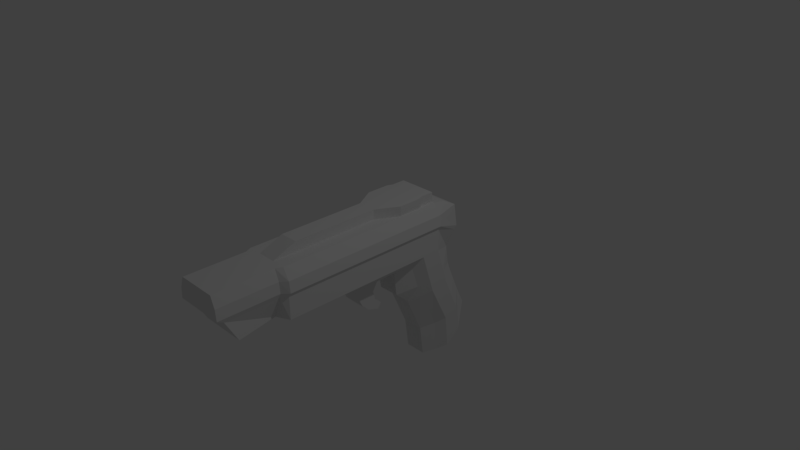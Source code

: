 # Source: Gun.blend  (saved by Blender 2.77.0; exported with 4.5.12 LTS)
import bpy
from mathutils import Matrix  # noqa: F401  (used for matrix-valued properties, if any)

bpy.ops.wm.read_factory_settings(use_empty=True)
scene = bpy.context.scene
scene.name = 'Scene'

# ---- collections
col_collection_1 = bpy.data.collections.new('Collection 1'); scene.collection.children.link(col_collection_1)

# ---- materials (node trees are filled in below, after node groups)
mat_gunmat = bpy.data.materials.new('GunMat')
mat_gunmat.alpha_threshold = 0.0
mat_gunmat.use_transparent_shadow = False
mat_gunmat.roughness = 0.5
mat_gunmat.line_color = (0.0, 0.0, 0.0, 1.0)

# ---- material node trees

# ---- world
world_world = bpy.data.worlds.new('World'); scene.world = world_world
world_world.color = (0.05088, 0.05088, 0.05088)
world_world.use_sun_shadow = False
world_world.sun_shadow_jitter_overblur = 0.0
world_world.cycles.sampling_method = 'MANUAL'

# ---- cameras
cam_camera = bpy.data.cameras.new('Camera')
cam_camera.clip_end = 100.0
cam_camera.lens = 35.0
cam_camera.sensor_width = 32.0
cam_camera.sensor_height = 18.0
cam_camera.ortho_scale = 7.314
cam_camera.dof.focus_distance = 0.0
cam_camera.dof.aperture_fstop = 128.0

# ---- lights
light_lamp = bpy.data.lights.new('Lamp', 'POINT')
light_lamp.transmission_factor = 0.0
light_lamp.cutoff_distance = 30.0
light_lamp.energy = 100.0
light_lamp.shadow_buffer_clip_start = 1.001
light_lamp.shadow_soft_size = 0.1
light_lamp.shadow_maximum_resolution = 0.006
light_lamp.use_absolute_resolution = True

# ---- meshes
me_cube = bpy.data.meshes.new('Cube')
me_cube.from_pydata([(0.3876, 0.7911, -0.0965), (0.3876, -1.625, -0.0965), (0.3214, 0.7911, 0.5728), (0.3214, -1.625, 0.5728), (1.192e-07, 0.7911, -0.0965), (0.0, -1.594, -0.1654), (1.788e-07, 0.7911, 0.5728), (0.0, -1.625, 0.5728), (0.4273, 0.7911, 0.271), (0.4273, -1.625, 0.271), (1.519e-07, 0.7911, 0.271), (0.2795, -2.551, 0.5728), (0.3241, -2.286, -0.0965), (0.3876, 0.7911, 0.2097), (0.3876, -1.625, 0.2097), (1.465e-07, 0.7911, 0.2097), (0.4074, 0.7911, 0.4219), (0.4074, -1.625, 0.4219), (1.654e-07, 0.7911, 0.4219), (0.0, -2.286, -0.0965), (0.209, 1.129, -0.2222), (0.2817, 0.9896, 0.5265), (2.384e-07, 1.129, -0.2222), (0.0, 0.9896, 0.5265), (0.3016, 1.225, 0.09375), (0.0, 1.225, 0.09375), (0.295, 1.191, 0.04294), (0.0, 1.191, 0.04293), (0.2817, 1.201, 0.4087), (0.0, 1.201, 0.4087), (0.205, -1.711, -0.0965), (0.2795, -1.711, 0.5728), (0.0, -1.711, -0.0965), (0.0, -1.711, 0.5728), (0.3508, -1.711, 0.271), (0.3241, -1.711, 0.2097), (0.3375, -1.711, 0.4219), (0.0, -2.551, 0.5728), (0.3508, -2.551, 0.271), (0.0, -2.551, 0.271), (0.0, -2.452, 0.2097), (0.3241, -2.452, 0.2097), (0.3375, -2.551, 0.4219), (0.0, -2.551, 0.4219), (0.0, 0.2471, -0.6522), (0.155, -1.594, -0.1654), (0.2668, 0.7911, 0.5728), (0.1286, -1.625, 0.5728), (0.1296, -2.286, -0.0965), (0.1118, -2.551, 0.5728), (0.08359, 1.129, -0.2222), (0.1127, 0.9896, 0.5265), (0.1206, 1.225, 0.09375), (0.118, 1.191, 0.04293), (0.1127, 1.201, 0.4087), (0.08201, -1.711, -0.0965), (0.1118, -1.711, 0.5728), (0.1403, -2.551, 0.271), (0.1296, -2.452, 0.2097), (0.135, -2.551, 0.4219), (0.3876, 0.5205, -0.0965), (0.3214, 0.5205, 0.5728), (0.155, -0.4782, -0.2863), (0.0, 0.9448, -0.6136), (0.4273, 0.5205, 0.271), (0.3876, 0.5205, 0.2097), (0.4074, 0.5205, 0.4219), (0.278, 0.3961, -0.1965), (0.2987, 0.5205, 0.5728), (0.3876, 0.2046, -0.0965), (0.3214, 0.2046, 0.5728), (0.0, -0.4782, -0.2863), (0.4273, 0.2046, 0.271), (0.3876, 0.2046, 0.2097), (0.4074, 0.2046, 0.4219), (0.2987, 0.2046, 0.5728), (0.0, 0.2046, -0.3071), (0.155, 0.2046, -0.3071), (0.3876, -0.09146, -0.0965), (0.3214, -0.09146, 0.5728), (0.3214, -0.5496, 0.5728), (0.4273, -0.09146, 0.271), (0.3876, -0.09146, 0.2097), (0.4074, -0.09146, 0.4219), (0.1286, -0.09146, 0.5728), (0.0, -0.09146, -0.3071), (0.155, -0.09146, -0.3071), (0.0, 1.162, -1.122), (8.941e-08, 0.8968, -0.4522), (0.3876, 0.6005, -0.0965), (0.3214, 0.6005, 0.5728), (0.4273, -0.5496, 0.271), (0.4273, 0.6005, 0.271), (0.3876, 0.6005, 0.2097), (0.4074, 0.6005, 0.4219), (0.268, 0.6005, 0.5728), (0.3876, -1.443, -0.0965), (0.3214, -1.443, 0.5728), (0.3876, -0.5496, -0.0965), (0.4273, -1.443, 0.271), (0.3876, -1.443, 0.2097), (0.4074, -1.443, 0.4219), (0.1286, -1.443, 0.5728), (0.0, -1.232, -0.2458), (0.155, -1.232, -0.2458), (0.2668, 0.7911, 0.7078), (0.0, 0.7911, 0.7078), (0.1286, -1.299, 0.7078), (0.0, -1.299, 0.7078), (0.0, -1.117, 0.7078), (0.1286, -1.117, 0.7078), (0.0, 0.6005, 0.7078), (0.0, 0.5205, 0.7078), (0.268, 0.6005, 0.7078), (0.2987, 0.5205, 0.7078), (0.0, 0.2046, 0.7078), (0.2987, 0.2046, 0.7078), (0.0, -0.09146, 0.7078), (0.1286, -0.09146, 0.7078), (0.3876, -0.5496, 0.2097), (0.4074, -0.5496, 0.4219), (0.1286, -0.5496, 0.5728), (0.0, -0.4393, 0.7078), (0.1286, -0.4393, 0.7078), (0.155, -0.3532, -0.5595), (0.0, -0.3532, -0.5595), (0.0, -0.1634, -0.4254), (0.155, -0.1634, -0.4254), (0.155, -0.08317, -0.7174), (0.0, -0.08317, -0.7174), (0.0, -0.03126, -0.6407), (0.155, -0.03126, -0.6407), (0.0, -0.2526, -0.6614), (0.155, -0.2526, -0.6614), (0.155, -0.1318, -0.556), (0.0, -0.1318, -0.556), (0.3805, 1.214, -1.519), (0.0, 1.214, -1.519), (0.2019, 1.485, -1.246), (0.0, 1.485, -1.246), (0.1479, 1.214, -1.519), (0.0765, 1.485, -1.246), (0.3805, 0.9962, -1.68), (0.0, 0.9962, -1.68), (0.2709, 0.8961, -1.754), (0.0, 0.742, -1.81), (0.1479, 0.742, -1.81), (0.0, 1.061, -1.633), (0.1479, 1.061, -1.633), (0.3805, 1.061, -1.633), (0.0, 0.4493, -0.829), (0.0, 0.6881, -1.373), (0.3823, 0.9576, -1.223), (0.385, 0.6934, -0.672), (0.3858, 0.6394, -0.4924), (0.3858, 0.7156, -0.4805), (0.385, 0.7677, -0.6548), (0.3823, 1.026, -1.187), (0.2763, 0.5211, -0.5859), (0.2755, 0.5778, -0.7625), (0.2727, 0.8515, -1.303), (0.0, 1.362, -0.9826), (0.0, 1.205, -0.602), (0.0, 1.164, -0.4859), (0.1533, 0.2471, -0.6522), (0.1525, 0.4493, -0.829), (0.1497, 0.6881, -1.373), (0.07827, 1.362, -0.9826), (0.08101, 1.205, -0.602), (0.08181, 1.164, -0.4859), (0.2036, 1.362, -0.9826), (0.2064, 1.205, -0.602), (0.2072, 1.164, -0.4859), (0.3858, 0.8968, -0.4522), (0.385, 0.9448, -0.6136), (0.3823, 1.162, -1.122)], [], [(101, 97, 3, 17), (157, 152, 142, 149), (1, 14, 35, 30), (68, 95, 113, 114), (104, 45, 5, 103), (47, 7, 33, 56), (15, 10, 25, 27), (100, 99, 9, 14), (96, 100, 14, 1), (9, 17, 36, 34), (13, 0, 20, 26), (46, 2, 21, 51), (14, 9, 34, 35), (99, 101, 17, 9), (53, 50, 22, 27), (54, 52, 25, 29), (52, 53, 27, 25), (51, 54, 29, 23), (10, 18, 29, 25), (2, 16, 28, 21), (18, 6, 23, 29), (4, 15, 27, 22), (8, 13, 26, 24), (16, 8, 24, 28), (56, 33, 37, 49), (30, 35, 41, 12), (55, 30, 12, 48), (35, 34, 38, 41), (45, 1, 30, 55), (17, 3, 31, 36), (59, 49, 37, 43), (58, 57, 39, 40), (48, 58, 40, 19), (57, 59, 43, 39), (34, 36, 42, 38), (36, 31, 11, 42), (38, 42, 59, 57), (12, 41, 58, 48), (41, 38, 57, 58), (42, 11, 49, 59), (5, 45, 55, 32), (32, 55, 48, 19), (31, 56, 49, 11), (21, 28, 54, 51), (24, 26, 53, 52), (28, 24, 52, 54), (26, 20, 50, 53), (6, 46, 51, 23), (3, 47, 56, 31), (96, 1, 45, 104), (97, 102, 47, 3), (152, 160, 144, 142), (90, 95, 68, 61), (87, 161, 139, 137), (92, 94, 66, 64), (89, 93, 65, 60), (93, 92, 64, 65), (175, 157, 149, 136), (121, 84, 118, 123), (94, 90, 61, 66), (61, 68, 75, 70), (60, 69, 77, 67), (64, 66, 74, 72), (60, 65, 73, 69), (65, 64, 72, 73), (161, 167, 141, 139), (95, 46, 105, 113), (66, 61, 70, 74), (70, 75, 84, 79), (69, 78, 86, 77), (72, 74, 83, 81), (69, 73, 82, 78), (73, 72, 81, 82), (77, 86, 85, 76), (7, 47, 107, 108), (74, 70, 79, 83), (16, 2, 90, 94), (46, 6, 106, 105), (167, 170, 138, 141), (13, 8, 92, 93), (0, 13, 93, 89), (8, 16, 94, 92), (170, 175, 136, 138), (2, 46, 95, 90), (80, 121, 102, 97), (98, 96, 104, 62), (91, 120, 101, 99), (98, 119, 100, 96), (119, 91, 99, 100), (62, 104, 103, 71), (47, 102, 110, 107), (120, 80, 97, 101), (110, 109, 108, 107), (113, 111, 112, 114), (114, 112, 115, 116), (116, 115, 117, 118), (105, 106, 111, 113), (123, 122, 109, 110), (75, 68, 114, 116), (84, 75, 116, 118), (118, 117, 122, 123), (83, 79, 80, 120), (86, 62, 124, 127), (82, 81, 91, 119), (78, 82, 119, 98), (81, 83, 120, 91), (78, 98, 62, 86), (79, 84, 121, 80), (102, 121, 123, 110), (133, 132, 129, 128), (85, 86, 127, 126), (62, 71, 125, 124), (131, 128, 129, 130), (134, 133, 128, 131), (135, 134, 131, 130), (126, 127, 134, 135), (127, 124, 133, 134), (124, 125, 132, 133), (140, 137, 139, 141), (136, 140, 141, 138), (149, 142, 144, 148), (148, 144, 143, 147), (144, 146, 145, 143), (140, 148, 147, 137), (136, 149, 148, 140), (160, 166, 146, 144), (166, 151, 145, 146), (77, 76, 44, 164), (164, 44, 150, 165), (165, 150, 151, 166), (67, 77, 164, 158), (158, 164, 165, 159), (159, 165, 166, 160), (20, 0, 173, 172), (172, 173, 174, 171), (171, 174, 175, 170), (50, 20, 172, 169), (169, 172, 171, 168), (168, 171, 170, 167), (22, 50, 169, 163), (163, 169, 168, 162), (162, 168, 167, 161), (0, 89, 155, 173), (173, 155, 156, 174), (174, 156, 157, 175), (4, 22, 163, 88), (88, 163, 162, 63), (63, 162, 161, 87), (60, 67, 158, 154), (154, 158, 159, 153), (153, 159, 160, 152), (89, 60, 154, 155), (155, 154, 153, 156), (156, 153, 152, 157)])
me_cube.materials.append(mat_gunmat)
me_cube.use_remesh_preserve_volume = False
me_cube.use_remesh_preserve_attributes = False
me_cube.use_mirror_vertex_groups = False
me_cube.update()

# ---- objects
ob_cube = bpy.data.objects.new('Cube', me_cube)
ob_lamp = bpy.data.objects.new('Lamp', light_lamp)
ob_camera = bpy.data.objects.new('Camera', cam_camera)

# ---- transforms, parenting, visibility, modifiers, constraints
ob_cube.location = (0.0, 0.0, 0.0)
ob_cube.lock_rotations_4d = False
ob_cube.empty_display_type = 'ARROWS'
ob_cube.lineart.crease_threshold = 0.0
_m = ob_cube.modifiers.new('Mirror', 'MIRROR')
_m.use_clip = True
ob_lamp.location = (4.076, 1.005, 5.904)
ob_lamp.rotation_euler = (0.6503, 0.05522, 1.866)
ob_lamp.lock_rotations_4d = False
ob_lamp.empty_display_type = 'ARROWS'
ob_lamp.color = (0.0, 0.0, 0.0, 0.0)
ob_lamp.lineart.crease_threshold = 0.0
ob_camera.location = (7.481, -6.508, 5.344)
ob_camera.rotation_euler = (1.109, 0.01082, 0.8149)
ob_camera.lock_rotations_4d = False
ob_camera.empty_display_type = 'ARROWS'
ob_camera.color = (0.0, 0.0, 0.0, 0.0)
ob_camera.display_type = 'WIRE'
ob_camera.lineart.crease_threshold = 0.0

# ---- collection membership
col_collection_1.objects.link(ob_cube)
col_collection_1.objects.link(ob_lamp)
col_collection_1.objects.link(ob_camera)

# ---- scene / render settings (as saved in the file)
scene.camera = ob_camera
scene.frame_start = 1; scene.frame_end = 250; scene.frame_set(1)
scene.render.engine = 'BLENDER_EEVEE_NEXT'
scene.render.resolution_percentage = 50
scene.render.dither_intensity = 0.0
scene.cycles.use_denoising = False
scene.cycles.samples = 128
scene.cycles.sampling_pattern = 'TABULATED_SOBOL'
scene.cycles.light_sampling_threshold = 0.0
scene.cycles.use_adaptive_sampling = False
scene.cycles.use_light_tree = False
scene.cycles.blur_glossy = 0.0
scene.cycles.sample_clamp_indirect = 0.0
scene.view_settings.view_transform = 'Standard'
bpy.context.view_layer.update()
